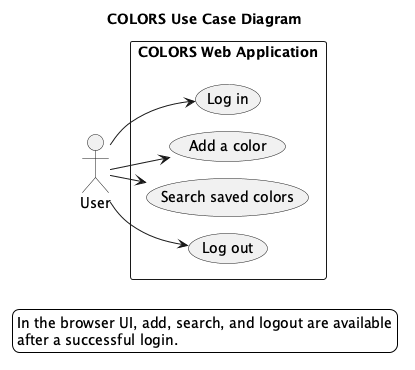

The diagram above was rendered by PlantUML. Its source (embedded in the PNG):
@startuml
!pragma layout smetana
title COLORS Use Case Diagram

left to right direction
skinparam monochrome true
skinparam shadowing false
skinparam backgroundColor white

actor User

rectangle "COLORS Web Application" {
  usecase "Log in" as Login
  usecase "Add a color" as AddColor
  usecase "Search saved colors" as SearchColors
  usecase "Log out" as Logout
}

User --> Login
User --> AddColor
User --> SearchColors
User --> Logout

legend bottom
  In the browser UI, add, search, and logout are available
  after a successful login.
endlegend

@enduml